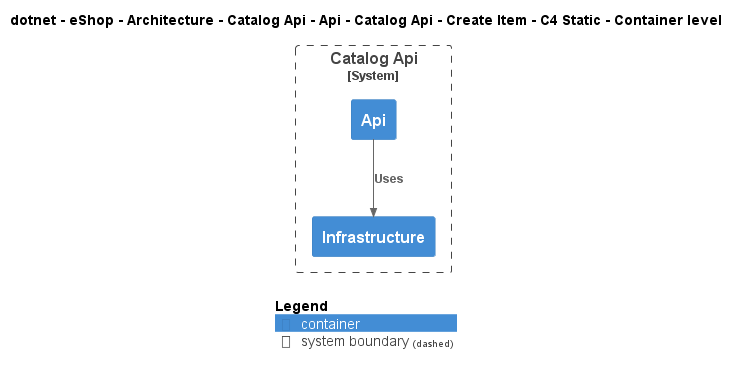

The diagram above was rendered by PlantUML. Its source (embedded in the PNG):
@startuml
!include ..\..\..\..\..\..\..\..\..\..\..\.c4s\C4_Container.puml

AddElementTag("c4interflow:lifecycle:new", $bgColor=green, $fontColor=#ffffff, $borderColor=green, $shadowing="False")
AddElementTag("c4interflow:lifecycle:changed", $bgColor=orange, $fontColor=#ffffff, $borderColor=orange, $shadowing="False")
AddElementTag("c4interflow:lifecycle:removed", $bgColor=red, $fontColor=#ffffff, $borderColor=red, $shadowing="False")

AddRelTag("c4interflow:lifecycle:new", $textColor=green, $lineColor=green)
AddRelTag("c4interflow:lifecycle:changed", $textColor=orange, $lineColor=orange)
AddRelTag("c4interflow:lifecycle:removed", $textColor=red, $lineColor=red)

SHOW_PERSON_PORTRAIT()
LAYOUT_TOP_DOWN()

skinparam linetype polyline

title dotnet - eShop - Architecture - Catalog Api - Api - Catalog Api - Create Item - C4 Static - Container level


System_Boundary(dotnet.eShop.Architecture.SoftwareSystems.CatalogApi, "Catalog Api") {
    Container(dotnet.eShop.Architecture.SoftwareSystems.CatalogApi.Containers.Api, "Api", "", "")
    Container(dotnet.eShop.Architecture.SoftwareSystems.CatalogApi.Containers.Infrastructure, "Infrastructure", "", "")
}

Rel(dotnet.eShop.Architecture.SoftwareSystems.CatalogApi.Containers.Api, dotnet.eShop.Architecture.SoftwareSystems.CatalogApi.Containers.Infrastructure, "Uses")


SHOW_LEGEND()
@enduml